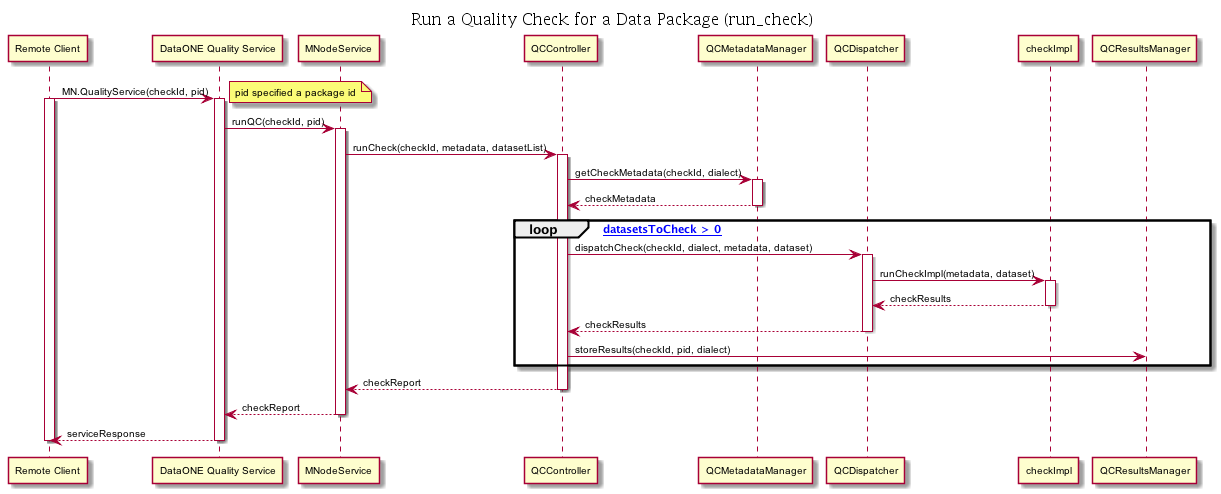

The diagram above was rendered by PlantUML. Its source (embedded in the PNG):
@startuml images/mqe-run_check-sequence.png
skinparam activityFontColor black
skinparam activityFontSize 10
skinparam activityFontName arial
skinparam activityArrowFontColor black
skinparam activityArrowFontSize 10
skinparam activityArrowFontName arial
skinparam classArrowFontColor black
skinparam classArrowFontSize 10
skinparam classArrowFontName arial
skinparam classAttributeFontColor black
skinparam classAttributeFontSize 10
skinparam classAttributeFontName arial
skinparam classFontColor black
skinparam classFontSize 10
skinparam classFontName arial
skinparam componentFontColor black
skinparam componentFontSize 10
skinparam componentFontName arial
skinparam componentArrowFontColor black
skinparam componentArrowFontSize 10
skinparam componentArrowFontName arial
skinparam noteFontColor black
skinparam noteFontSize 10
skinparam noteFontName arial
skinparam packageFontColor black
skinparam packageFontSize 10
skinparam packageFontName arial
skinparam sequenceActorFontColor black
skinparam sequenceActorFontSize 10
skinparam sequenceActorFontName arial
skinparam sequenceArrowFontColor black
skinparam sequenceArrowFontSize 10
skinparam sequenceArrowFontName arial
skinparam sequenceGroupingFontColor black
skinparam sequenceGroupingFontSize 10
skinparam sequenceGroupingFontName arial
skinparam sequenceGroupingHeaderFontColor black
skinparam sequenceGroupingHeaderFontSize 10
skinparam sequenceGroupingHeaderFontName arial
skinparam sequenceParticipantFontColor black
skinparam sequenceParticipantFontSize 10
skinparam sequenceParticipantFontName arial
skinparam sequenceTitleFontColor black
skinparam sequenceTitleFontSize 10
skinparam sequenceTitleFontName arial
skinparam titleFontColor black
skinparam titleFontSize 10
skinparam titleFontName arial
skinparam usecaseFontColor black
skinparam usecaseFontSize 7
skinparam usecaseFontName arial
skinparam usecaseActorFontColor black
skinparam usecaseActorFontSize 7
skinparam usecaseActorFontName arial
skinparam usecaseArrowFontColor black
skinparam usecaseArrowFontSize 7
skinparam usecaseArrowFontName arial
skinparam {
      sequenceTitleFontColor black
              sequenceTitleFontSize 16
              sequenceTitleFontStyle normal
              sequenceTitleFontName Lucida Bright
      }
      title: Run a Quality Check for a Data Package (run_check)

      "Remote Client" -> "DataONE Quality Service": MN.QualityService(checkId, pid)
      activate "Remote Client"
      note right: pid specified a package id
      activate "DataONE Quality Service"
      "DataONE Quality Service" -> MNodeService : runQC(checkId, pid)
      activate "MNodeService"
      MNodeService -> QCController : runCheck(checkId, metadata, datasetList)
      activate QCController
      QCController -> QCMetadataManager : getCheckMetadata(checkId, dialect)
      activate QCMetadataManager
      QCMetadataManager --> QCController : checkMetadata
      deactivate QCMetadataManager
      loop [ datasetsToCheck > 0]
        QCController -> QCDispatcher : dispatchCheck(checkId, dialect, metadata, dataset)
        activate QCDispatcher
        QCDispatcher -> checkImpl : runCheckImpl(metadata, dataset)
        activate checkImpl
        checkImpl --> QCDispatcher : checkResults
        deactivate checkImpl
        QCDispatcher --> QCController : checkResults
        deactivate QCDispatcher 
        QCController -> QCResultsManager : storeResults(checkId, pid, dialect)
      end
      QCController --> MNodeService : checkReport
      deactivate QCController
      MNodeService --> "DataONE Quality Service" : checkReport
      deactivate "MNodeService"
      "DataONE Quality Service" --> "Remote Client" : serviceResponse
      deactivate "DataONE Quality Service"
      deactivate "Remote Client"

@enduml